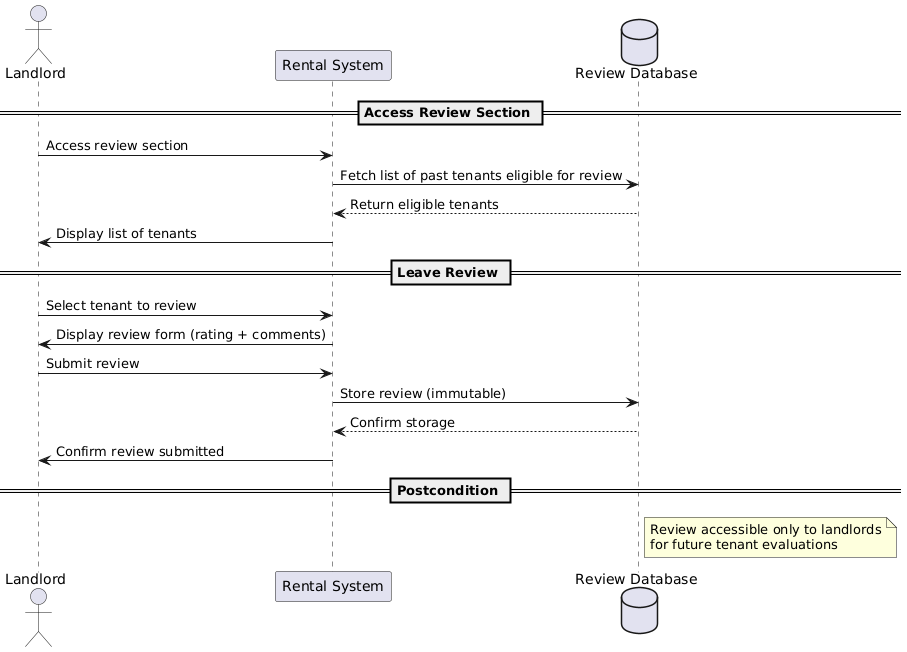

The diagram above was rendered by PlantUML. Its source (embedded in the PNG):
@startuml
actor Landlord
participant "Rental System" as System
database "Review Database" as ReviewDB

== Access Review Section ==
Landlord -> System : Access review section
System -> ReviewDB : Fetch list of past tenants eligible for review
ReviewDB --> System : Return eligible tenants
System -> Landlord : Display list of tenants

== Leave Review ==
Landlord -> System : Select tenant to review
System -> Landlord : Display review form (rating + comments)
Landlord -> System : Submit review
System -> ReviewDB : Store review (immutable)
ReviewDB --> System : Confirm storage
System -> Landlord : Confirm review submitted

== Postcondition ==
note right of ReviewDB
Review accessible only to landlords
for future tenant evaluations
end note
@enduml